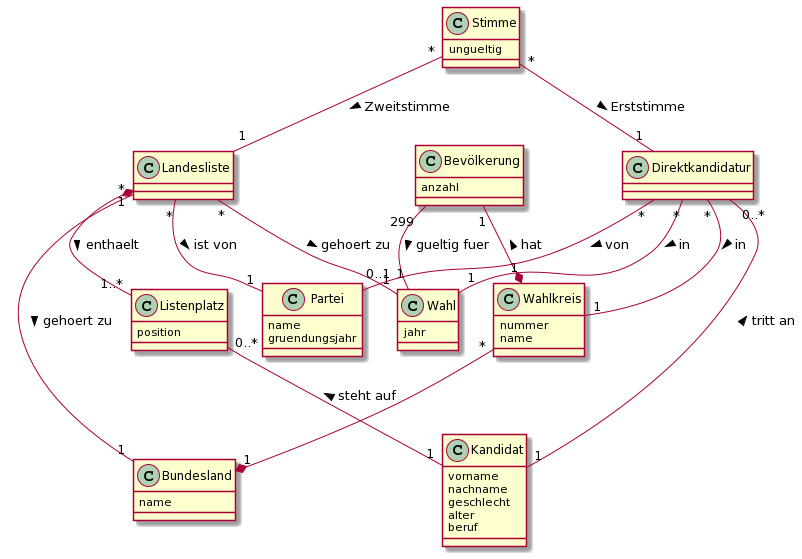

The diagram above was rendered by PlantUML. Its source (embedded in the PNG):
@startuml
class Bundesland {
    name
}

class Partei {
    name
    gruendungsjahr
}

class Wahl {
    jahr
}

class Landesliste {
}

Landesliste "*" -- "1" Bundesland : gehoert zu >
Landesliste "*" -- "1" Partei : ist von >
Landesliste "*" -- "1" "Wahl" : gehoert zu >

class Listenplatz {
    position
}

class Kandidat {
    vorname
    nachname
    geschlecht
    alter
    beruf
}

Landesliste "1" *-- "1..*" Listenplatz : enthaelt >
Listenplatz "0..*" -- "1" Kandidat : < steht auf

class Wahlkreis {
    nummer
    name
}

Wahlkreis "*" --* "1" Bundesland

class Bevölkerung {
    anzahl
}

Bevölkerung "1" --* "1" Wahlkreis : < hat 
Bevölkerung "299" -- "1" Wahl : gueltig fuer >

class Direktkandidatur {
}

Direktkandidatur "0..*" -- "1" Kandidat : < tritt an 
Direktkandidatur "*" -- "1" Wahlkreis : in >
Direktkandidatur "*" -- "0..1" Partei : von >
Direktkandidatur "*" -- "1" Wahl : in >


class Stimme {
    ungueltig
}

Stimme "*" -- "1" Direktkandidatur : Erststimme >
Stimme "*" -- "1" Landesliste : Zweitstimme >
@enduml